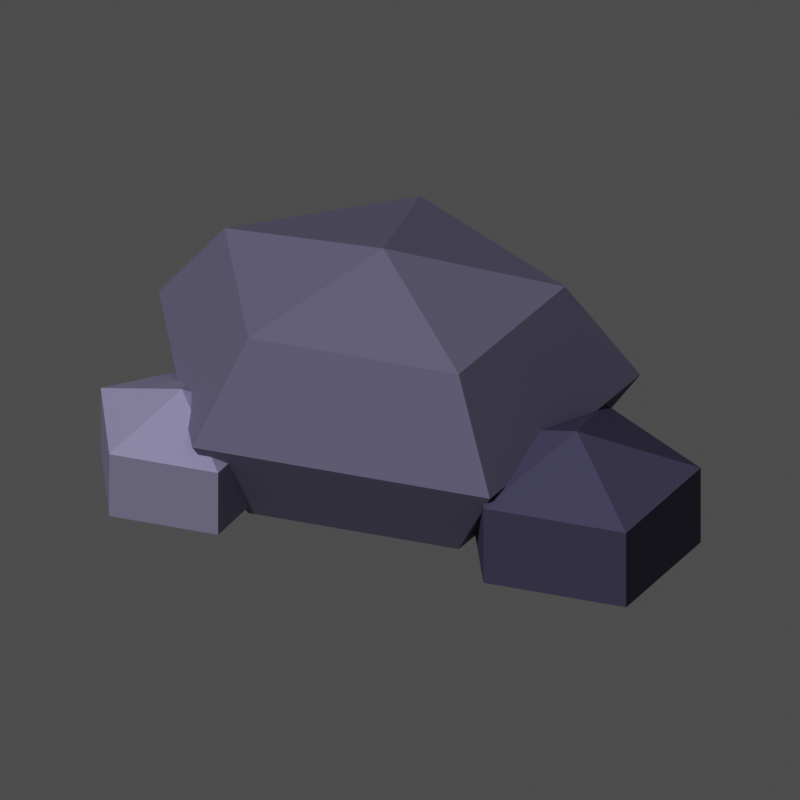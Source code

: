 # Source: res_stone.blend  (saved by Blender 5.3.31; exported with 4.5.12 LTS)
import bpy
from mathutils import Matrix  # noqa: F401  (used for matrix-valued properties, if any)

bpy.ops.wm.read_factory_settings(use_empty=True)
scene = bpy.context.scene
scene.name = 'Scene'

# ---- materials (node trees are filled in below, after node groups)
mat_m_a9a6b8 = bpy.data.materials.new('m_a9a6b8')
mat_m_a9a6b8.diffuse_color = (0.3968, 0.3813, 0.4793, 1.0)
mat_m_8d8aa0 = bpy.data.materials.new('m_8d8aa0')
mat_m_8d8aa0.diffuse_color = (0.2664, 0.2542, 0.3515, 1.0)
mat_m_c3c0d2 = bpy.data.materials.new('m_c3c0d2')
mat_m_c3c0d2.diffuse_color = (0.5457, 0.5271, 0.6445, 1.0)

# ---- material node trees
mat_m_a9a6b8.use_nodes = True; mat_m_a9a6b8.node_tree.nodes.clear()
_N = mat_m_a9a6b8.node_tree.nodes; _L = mat_m_a9a6b8.node_tree.links
n0 = _N.new('ShaderNodeOutputMaterial'); n0.name = 'Material Output'; n0.location = (0, 0)
n1 = _N.new('ShaderNodeBsdfPrincipled'); n1.name = 'Principled BSDF'; n1.location = (0, 0)
n1.inputs[0].default_value = (0.3968, 0.3813, 0.4793, 1.0)
n1.inputs[2].default_value = 1.0
n1.inputs[10].default_value = 0.005
n1.inputs[13].default_value = 0.0
_L.new(n1.outputs[0], n0.inputs[0])
n0.is_active_output = True
mat_m_8d8aa0.use_nodes = True; mat_m_8d8aa0.node_tree.nodes.clear()
_N = mat_m_8d8aa0.node_tree.nodes; _L = mat_m_8d8aa0.node_tree.links
n0 = _N.new('ShaderNodeOutputMaterial'); n0.name = 'Material Output'; n0.location = (0, 0)
n1 = _N.new('ShaderNodeBsdfPrincipled'); n1.name = 'Principled BSDF'; n1.location = (0, 0)
n1.inputs[0].default_value = (0.2664, 0.2542, 0.3515, 1.0)
n1.inputs[2].default_value = 1.0
n1.inputs[10].default_value = 0.005
n1.inputs[13].default_value = 0.0
_L.new(n1.outputs[0], n0.inputs[0])
n0.is_active_output = True
mat_m_c3c0d2.use_nodes = True; mat_m_c3c0d2.node_tree.nodes.clear()
_N = mat_m_c3c0d2.node_tree.nodes; _L = mat_m_c3c0d2.node_tree.links
n0 = _N.new('ShaderNodeOutputMaterial'); n0.name = 'Material Output'; n0.location = (0, 0)
n1 = _N.new('ShaderNodeBsdfPrincipled'); n1.name = 'Principled BSDF'; n1.location = (0, 0)
n1.inputs[0].default_value = (0.5457, 0.5271, 0.6445, 1.0)
n1.inputs[2].default_value = 1.0
n1.inputs[10].default_value = 0.005
n1.inputs[13].default_value = 0.0
_L.new(n1.outputs[0], n0.inputs[0])
n0.is_active_output = True

# ---- world
world_px_world = bpy.data.worlds.new('px_world'); scene.world = world_px_world
world_px_world.use_nodes = True; world_px_world.node_tree.nodes.clear()
_N = world_px_world.node_tree.nodes; _L = world_px_world.node_tree.links
n0 = _N.new('ShaderNodeBackground'); n0.name = 'Background'; n0.location = (-200, 100)
n0.inputs[0].default_value = (1.0, 1.0, 1.0, 1.0)
n0.inputs[1].default_value = 0.3
n1 = _N.new('ShaderNodeOutputWorld'); n1.name = 'World Output'; n1.location = (200, 100)
_L.new(n0.outputs[0], n1.inputs[0])
n1.is_active_output = True

# ---- cameras
cam_camera = bpy.data.cameras.new('Camera')
cam_camera.type = 'ORTHO'
cam_camera.clip_end = 200.0
cam_camera.ortho_scale = 3.967

# ---- lights
light_sun_001 = bpy.data.lights.new('Sun.001', 'SUN')
light_sun_001.angle = 0.05236
light_sun_001.energy = 2.3

# ---- meshes
me_sph = bpy.data.meshes.new('sph')
me_sph.from_pydata([(0.0, 0.0, 0.8), (0.0, 0.7071, 0.5657), (0.0, 1.0, 0.0), (0.0, 0.7071, -0.5657), (0.0, 0.0, -0.8), (0.8742, 0.2185, 0.5657), (1.236, 0.309, 0.0), (0.8742, 0.2185, -0.5657), (0.5403, -0.5721, 0.5657), (0.7641, -0.809, 0.0), (0.5403, -0.5721, -0.5657), (-0.5403, -0.5721, 0.5657), (-0.7641, -0.809, 0.0), (-0.5403, -0.5721, -0.5657), (-0.8742, 0.2185, 0.5657), (-1.236, 0.309, 0.0), (-0.8742, 0.2185, -0.5657)], [], [(4, 3, 7), (2, 1, 5, 6), (3, 2, 6, 7), (1, 0, 5), (4, 7, 10), (6, 5, 8, 9), (7, 6, 9, 10), (5, 0, 8), (4, 10, 13), (9, 8, 11, 12), (10, 9, 12, 13), (8, 0, 11), (4, 13, 16), (12, 11, 14, 15), (13, 12, 15, 16), (11, 0, 14), (4, 16, 3), (15, 14, 1, 2), (16, 15, 2, 3), (14, 0, 1)])
me_sph.materials.append(mat_m_a9a6b8)
me_sph.update()
me_sph_001 = bpy.data.meshes.new('sph.001')
me_sph_001.from_pydata([(0.0, 0.0, 0.48), (0.0, 0.5196, -0.24), (0.0, 0.0, -0.48), (0.593, 0.1606, 0.24), (0.593, 0.1606, -0.24), (0.3665, -0.4204, 0.24), (0.3665, -0.4204, -0.24), (-0.3665, -0.4204, 0.24), (-0.3665, -0.4204, -0.24), (-0.593, 0.1606, 0.24), (-0.593, 0.1606, -0.24), (5.364e-08, 0.5196, 0.24)], [], [(2, 1, 4), (1, 11, 3, 4), (11, 0, 3), (2, 4, 6), (4, 3, 5, 6), (3, 0, 5), (2, 6, 8), (6, 5, 7, 8), (5, 0, 7), (2, 8, 10), (8, 7, 9, 10), (7, 0, 9), (2, 10, 1), (10, 9, 11, 1), (9, 0, 11)])
me_sph_001.materials.append(mat_m_8d8aa0)
me_sph_001.update()
me_sph_002 = bpy.data.meshes.new('sph.002')
me_sph_002.from_pydata([(0.0, 0.0, 0.4), (0.0, 0.433, -0.2), (0.0, 0.0, -0.4), (0.453, 0.1338, 0.2), (0.453, 0.1338, -0.2), (0.28, -0.3503, 0.2), (0.28, -0.3503, -0.2), (-0.28, -0.3503, 0.2), (-0.28, -0.3503, -0.2), (-0.453, 0.1338, 0.2), (-0.453, 0.1338, -0.2), (6.557e-08, 0.433, 0.2)], [], [(2, 1, 4), (1, 11, 3, 4), (11, 0, 3), (2, 4, 6), (4, 3, 5, 6), (3, 0, 5), (2, 6, 8), (6, 5, 7, 8), (5, 0, 7), (2, 8, 10), (8, 7, 9, 10), (7, 0, 9), (2, 10, 1), (10, 9, 11, 1), (9, 0, 11)])
me_sph_002.materials.append(mat_m_c3c0d2)
me_sph_002.update()

# ---- objects
ob_sph = bpy.data.objects.new('sph', me_sph)
ob_sph_001 = bpy.data.objects.new('sph.001', me_sph_001)
ob_sph_002 = bpy.data.objects.new('sph.002', me_sph_002)
ob_camera = bpy.data.objects.new('Camera', cam_camera)
ob_sun = bpy.data.objects.new('Sun', light_sun_001)

# ---- transforms, parenting, visibility, modifiers, constraints
ob_sph.location = (0.0, 0.0, 0.7)
ob_sph_001.location = (1.1, -0.4, 0.4)
ob_sph_002.location = (-0.9, -0.5, 0.4)
ob_camera.location = (11.91, -44.13, 38.87)
ob_camera.rotation_euler = (0.8727, -1.391e-08, 0.2618)
ob_sun.location = (0.0, 0.0, 0.0)
ob_sun.rotation_euler = (0.7019, 2.184e-08, -0.3709)

# ---- collection membership
scene.collection.objects.link(ob_sph)
scene.collection.objects.link(ob_sph_001)
scene.collection.objects.link(ob_sph_002)
scene.collection.objects.link(ob_camera)
scene.collection.objects.link(ob_sun)

# ---- scene / render settings (as saved in the file)
scene.camera = ob_camera
scene.frame_start = 1; scene.frame_end = 250; scene.frame_set(1)
scene.render.engine = 'CYCLES'
scene.render.resolution_x = 128
scene.render.resolution_y = 128
scene.render.film_transparent = True
scene.render.bake_bias = 0.0
scene.render.bake_samples = 0
scene.render.compositor_device = 'GPU'
scene.cycles.use_denoising = False
scene.cycles.samples = 40
scene.cycles.seed = 1
scene.eevee.use_volume_custom_range = False
scene.eevee.fast_gi_thickness_near = 0.1
scene.eevee.fast_gi_thickness_far = 0.0
scene.eevee.ray_tracing_options.screen_trace_thickness = 0.1
scene.view_settings.view_transform = 'Raw'
bpy.context.view_layer.update()
